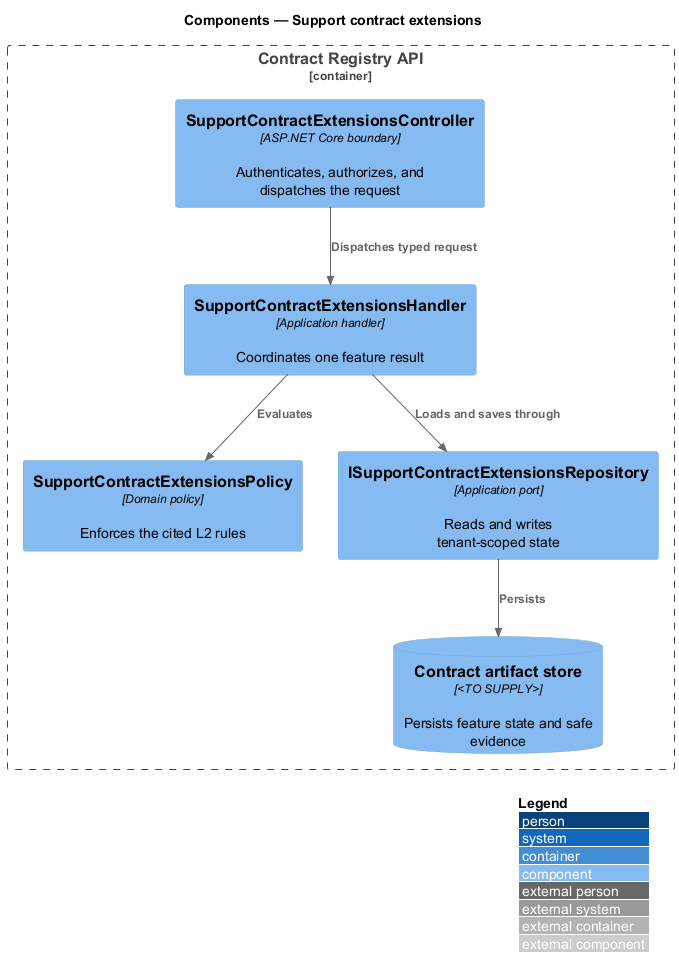

The diagram above was rendered by PlantUML. Its source (embedded in the PNG):
@startuml
!include <C4/C4_Component>
LAYOUT_WITH_LEGEND()
title Components — Support contract extensions

Container_Boundary(api, "Contract Registry API") {
  Component(controller, "SupportContractExtensionsController", "ASP.NET Core boundary", "Authenticates, authorizes, and dispatches the request")
  Component(handler, "SupportContractExtensionsHandler", "Application handler", "Coordinates one feature result")
  Component(policy, "SupportContractExtensionsPolicy", "Domain policy", "Enforces the cited L2 rules")
  Component(repository, "ISupportContractExtensionsRepository", "Application port", "Reads and writes tenant-scoped state")
  ComponentDb(store, "Contract artifact store", "<TO SUPPLY>", "Persists feature state and safe evidence")
}

Rel(controller, handler, "Dispatches typed request")
Rel(handler, policy, "Evaluates")
Rel(handler, repository, "Loads and saves through")
Rel(repository, store, "Persists")
@enduml